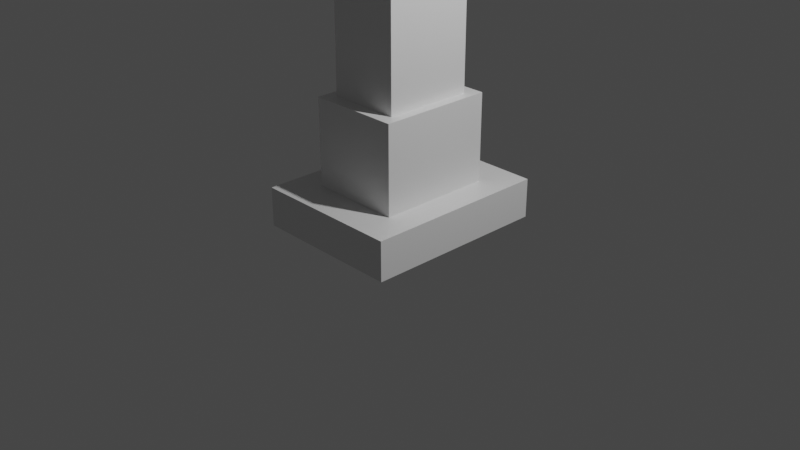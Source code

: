 # Source: empire-state.blend  (saved by Blender 2.80.75; exported with 4.5.12 LTS)
import bpy
from mathutils import Matrix  # noqa: F401  (used for matrix-valued properties, if any)

bpy.ops.wm.read_factory_settings(use_empty=True)
scene = bpy.context.scene
scene.name = 'Scene'

# ---- collections
col_collection = bpy.data.collections.new('Collection'); scene.collection.children.link(col_collection)

# ---- materials (node trees are filled in below, after node groups)
mat_material = bpy.data.materials.new('Material')
mat_material.alpha_threshold = 0.0
mat_material.use_transparent_shadow = False
mat_material.line_color = (0.0, 0.0, 0.0, 1.0)

# ---- material node trees
mat_material.use_nodes = True; mat_material.node_tree.nodes.clear()
_N = mat_material.node_tree.nodes; _L = mat_material.node_tree.links
n0 = _N.new('ShaderNodeOutputMaterial'); n0.name = 'Material Output'; n0.location = (300, 300)
n1 = _N.new('ShaderNodeBsdfPrincipled'); n1.name = 'Principled BSDF'; n1.location = (10, 300)
n1.distribution = 'GGX'
n1.subsurface_method = 'BURLEY'
n1.inputs[2].default_value = 0.4
n1.inputs[3].default_value = 1.45
n1.inputs[27].default_value = (0.0, 0.0, 0.0, 1.0)
n1.inputs[28].default_value = 1.0
_L.new(n1.outputs[0], n0.inputs[0])
n0.is_active_output = True

# ---- world
world_world = bpy.data.worlds.new('World'); scene.world = world_world
world_world.use_nodes = True; world_world.node_tree.nodes.clear()
_N = world_world.node_tree.nodes; _L = world_world.node_tree.links
n0 = _N.new('ShaderNodeOutputWorld'); n0.name = 'World Output'; n0.location = (300, 300)
n1 = _N.new('ShaderNodeBackground'); n1.name = 'Background'; n1.location = (10, 300)
n1.inputs[0].default_value = (0.05088, 0.05088, 0.05088, 1.0)
_L.new(n1.outputs[0], n0.inputs[0])
n0.is_active_output = True
world_world.color = (0.05088, 0.05088, 0.05088)
world_world.use_sun_shadow = False
world_world.sun_shadow_jitter_overblur = 0.0

# ---- cameras
cam_camera = bpy.data.cameras.new('Camera')
cam_camera.clip_end = 100.0
cam_camera.ortho_scale = 7.314

# ---- lights
light_light = bpy.data.lights.new('Light', 'POINT')
light_light.transmission_factor = 0.0
light_light.energy = 1000.0
light_light.shadow_soft_size = 0.1
light_light.shadow_maximum_resolution = 0.006
light_light.use_absolute_resolution = True

# ---- meshes
me_cube = bpy.data.meshes.new('Cube')
me_cube.from_pydata([(0.6164, 0.6164, 1.0), (1.0, 1.0, -1.0), (0.6164, -0.6164, 1.0), (1.0, -1.0, -1.0), (-0.6164, 0.6164, 1.0), (-1.0, 1.0, -1.0), (-0.6164, -0.6164, 1.0), (-1.0, -1.0, -1.0), (1.0, -1.0, 1.0), (-1.0, -1.0, 1.0), (1.0, 1.0, 1.0), (-1.0, 1.0, 1.0), (0.4793, -0.4793, 5.467), (-0.4793, -0.4793, 5.467), (0.4793, 0.4793, 5.467), (-0.4793, 0.4793, 5.467), (0.6164, -0.6164, 5.467), (-0.6164, -0.6164, 5.467), (0.6164, 0.6164, 5.467), (-0.6164, 0.6164, 5.467), (0.4793, -0.4793, 5.467), (-0.4793, -0.4793, 5.467), (0.4793, 0.4793, 5.467), (-0.4793, 0.4793, 5.467), (0.3369, -0.3369, 13.62), (-0.3369, -0.3369, 13.62), (0.3369, 0.3369, 13.62), (-0.3369, 0.3369, 13.62), (0.4793, -0.4793, 13.62), (-0.4793, -0.4793, 13.62), (0.4793, 0.4793, 13.62), (-0.4793, 0.4793, 13.62), (0.207, -0.207, 15.25), (-0.207, -0.207, 15.25), (0.207, 0.207, 15.25), (-0.207, 0.207, 15.25), (0.3369, -0.3369, 15.25), (-0.3369, -0.3369, 15.25), (0.3369, 0.3369, 15.25), (-0.3369, 0.3369, 15.25), (0.3369, -0.3369, 15.25), (-0.3369, -0.3369, 15.25), (0.3369, 0.3369, 15.25), (-0.3369, 0.3369, 15.25), (0.207, -0.207, 16.34), (-0.207, -0.207, 16.34), (0.207, 0.207, 16.34), (-0.207, 0.207, 16.34)], [], [(4, 6, 17, 19), (3, 8, 9, 7), (7, 9, 11, 5), (5, 1, 3, 7), (1, 10, 8, 3), (5, 11, 10, 1), (2, 6, 9, 8), (0, 2, 8, 10), (6, 4, 11, 9), (4, 0, 10, 11), (14, 15, 23, 22), (6, 2, 16, 17), (0, 4, 19, 18), (2, 0, 18, 16), (12, 13, 17, 16), (14, 12, 16, 18), (13, 15, 19, 17), (15, 14, 18, 19), (23, 21, 29, 31), (12, 14, 22, 20), (15, 13, 21, 23), (13, 12, 20, 21), (26, 27, 39, 38), (21, 20, 28, 29), (22, 23, 31, 30), (20, 22, 30, 28), (24, 25, 29, 28), (26, 24, 28, 30), (25, 27, 31, 29), (27, 26, 30, 31), (32, 34, 46, 44), (24, 26, 38, 36), (27, 25, 37, 39), (25, 24, 36, 37), (40, 41, 37, 36), (42, 40, 36, 38), (41, 43, 39, 37), (43, 42, 38, 39), (32, 33, 41, 40), (34, 32, 40, 42), (33, 35, 43, 41), (35, 34, 42, 43), (46, 47, 45, 44), (35, 33, 45, 47), (33, 32, 44, 45), (34, 35, 47, 46)])
_uv = me_cube.uv_layers.new(name='UVMap')
_uv.uv.foreach_set('vector', [0.5771, 0.04794, 0.5771, 0.2021, 0.5771, 0.2021, 0.5771, 0.04794, 0.375, 0.25, 0.625, 0.25, 0.625, 0.5, 0.375, 0.5, 0.375, 0.5, 0.625, 0.5, 0.625, 0.75, 0.375, 0.75, 0.375, 0.75, 0.625, 0.75, 0.625, 1.0, 0.375, 1.0, 0.125, 0.5, 0.375, 0.5, 0.375, 0.75, 0.125, 0.75, 0.625, 0.5, 0.875, 0.5, 0.875, 0.75, 0.625, 0.75, 0.4229, 0.2021, 0.5771, 0.2021, 0.625, 0.25, 0.375, 0.25, 0.4229, 0.04794, 0.4229, 0.2021, 0.375, 0.25, 0.375, 0.0, 0.5771, 0.2021, 0.5771, 0.04794, 0.625, 0.0, 0.625, 0.25, 0.5771, 0.04794, 0.4229, 0.04794, 0.375, 0.0, 0.625, 0.0, 0.4401, 0.06508, 0.5599, 0.06508, 0.5599, 0.06508, 0.4401, 0.06508, 0.5771, 0.2021, 0.4229, 0.2021, 0.4229, 0.2021, 0.5771, 0.2021, 0.4229, 0.04794, 0.5771, 0.04794, 0.5771, 0.04794, 0.4229, 0.04794, 0.4229, 0.2021, 0.4229, 0.04794, 0.4229, 0.04794, 0.4229, 0.2021, 0.4401, 0.1849, 0.5599, 0.1849, 0.5771, 0.2021, 0.4229, 0.2021, 0.4401, 0.06508, 0.4401, 0.1849, 0.4229, 0.2021, 0.4229, 0.04794, 0.5599, 0.1849, 0.5599, 0.06508, 0.5771, 0.04794, 0.5771, 0.2021, 0.5599, 0.06508, 0.4401, 0.06508, 0.4229, 0.04794, 0.5771, 0.04794, 0.5599, 0.06508, 0.5599, 0.1849, 0.5599, 0.1849, 0.5599, 0.06508, 0.4401, 0.1849, 0.4401, 0.06508, 0.4401, 0.06508, 0.4401, 0.1849, 0.5599, 0.06508, 0.5599, 0.1849, 0.5599, 0.1849, 0.5599, 0.06508, 0.5599, 0.1849, 0.4401, 0.1849, 0.4401, 0.1849, 0.5599, 0.1849, 0.4579, 0.08289, 0.5421, 0.08289, 0.5421, 0.08289, 0.4579, 0.08289, 0.5599, 0.1849, 0.4401, 0.1849, 0.4401, 0.1849, 0.5599, 0.1849, 0.4401, 0.06508, 0.5599, 0.06508, 0.5599, 0.06508, 0.4401, 0.06508, 0.4401, 0.1849, 0.4401, 0.06508, 0.4401, 0.06508, 0.4401, 0.1849, 0.4579, 0.1671, 0.5421, 0.1671, 0.5599, 0.1849, 0.4401, 0.1849, 0.4579, 0.08289, 0.4579, 0.1671, 0.4401, 0.1849, 0.4401, 0.06508, 0.5421, 0.1671, 0.5421, 0.08289, 0.5599, 0.06508, 0.5599, 0.1849, 0.5421, 0.08289, 0.4579, 0.08289, 0.4401, 0.06508, 0.5599, 0.06508, 0.4741, 0.1509, 0.4741, 0.09912, 0.4741, 0.09912, 0.4741, 0.1509, 0.4579, 0.1671, 0.4579, 0.08289, 0.4579, 0.08289, 0.4579, 0.1671, 0.5421, 0.08289, 0.5421, 0.1671, 0.5421, 0.1671, 0.5421, 0.08289, 0.5421, 0.1671, 0.4579, 0.1671, 0.4579, 0.1671, 0.5421, 0.1671, 0.4579, 0.1671, 0.5421, 0.1671, 0.5421, 0.1671, 0.4579, 0.1671, 0.4579, 0.08289, 0.4579, 0.1671, 0.4579, 0.1671, 0.4579, 0.08289, 0.5421, 0.1671, 0.5421, 0.08289, 0.5421, 0.08289, 0.5421, 0.1671, 0.5421, 0.08289, 0.4579, 0.08289, 0.4579, 0.08289, 0.5421, 0.08289, 0.4741, 0.1509, 0.5259, 0.1509, 0.5421, 0.1671, 0.4579, 0.1671, 0.4741, 0.09912, 0.4741, 0.1509, 0.4579, 0.1671, 0.4579, 0.08289, 0.5259, 0.1509, 0.5259, 0.09912, 0.5421, 0.08289, 0.5421, 0.1671, 0.5259, 0.09912, 0.4741, 0.09912, 0.4579, 0.08289, 0.5421, 0.08289, 0.4741, 0.09912, 0.5259, 0.09912, 0.5259, 0.1509, 0.4741, 0.1509, 0.5259, 0.09912, 0.5259, 0.1509, 0.5259, 0.1509, 0.5259, 0.09912, 0.5259, 0.1509, 0.4741, 0.1509, 0.4741, 0.1509, 0.5259, 0.1509, 0.4741, 0.09912, 0.5259, 0.09912, 0.5259, 0.09912, 0.4741, 0.09912])
me_cube.materials.append(mat_material)
me_cube.use_remesh_preserve_volume = False
me_cube.use_remesh_preserve_attributes = False
me_cube.use_mirror_vertex_groups = False
me_cube.update()
arm_armature_001 = bpy.data.armatures.new('Armature.001')  # bones are not reproduced

# ---- objects
ob_cube = bpy.data.objects.new('Cube', me_cube)
ob_light = bpy.data.objects.new('Light', light_light)
ob_camera = bpy.data.objects.new('Camera', cam_camera)
ob_empty = bpy.data.objects.new('Empty', None)
ob_armature_001 = bpy.data.objects.new('Armature.001', arm_armature_001)

# ---- transforms, parenting, visibility, modifiers, constraints
ob_cube.location = (0.0, 0.02015, 0.178)
ob_cube.scale = (-0.8021, 1.0, 0.2095)
ob_cube.lock_rotations_4d = False
ob_cube.empty_display_type = 'ARROWS'
ob_cube.lineart.crease_threshold = 0.0
ob_light.location = (4.076, 1.005, 5.904)
ob_light.rotation_euler = (0.6503, 0.05522, 1.866)
ob_light.lock_rotations_4d = False
ob_light.empty_display_type = 'ARROWS'
ob_light.color = (0.0, 0.0, 0.0, 0.0)
ob_light.lineart.crease_threshold = 0.0
ob_camera.location = (7.359, -6.926, 4.958)
ob_camera.rotation_euler = (1.109, 0.0, 0.8149)
ob_camera.lock_rotations_4d = False
ob_camera.empty_display_type = 'ARROWS'
ob_camera.color = (0.0, 0.0, 0.0, 0.0)
ob_camera.display_type = 'WIRE'
ob_camera.lineart.crease_threshold = 0.0
ob_empty.location = (0.0, 0.0, 2.375)
ob_empty.rotation_euler = (1.571, 0.0, 0.0)
ob_empty.empty_display_type = 'IMAGE'
ob_empty.empty_display_size = 5.0
ob_empty.lineart.crease_threshold = 0.0
ob_armature_001.location = (-0.02253, 0.008313, 3.382)
ob_armature_001.lineart.crease_threshold = 0.0

# ---- collection membership
col_collection.objects.link(ob_cube)
col_collection.objects.link(ob_light)
col_collection.objects.link(ob_camera)
col_collection.objects.link(ob_empty)
col_collection.objects.link(ob_armature_001)

# ---- scene / render settings (as saved in the file)
scene.camera = ob_camera
scene.frame_start = 1; scene.frame_end = 250; scene.frame_set(1)
scene.render.engine = 'BLENDER_EEVEE_NEXT'
scene.cycles.use_denoising = False
scene.cycles.samples = 128
scene.cycles.sampling_pattern = 'TABULATED_SOBOL'
scene.cycles.use_adaptive_sampling = False
scene.cycles.use_light_tree = False
scene.view_settings.view_transform = 'Filmic'
bpy.context.view_layer.update()
